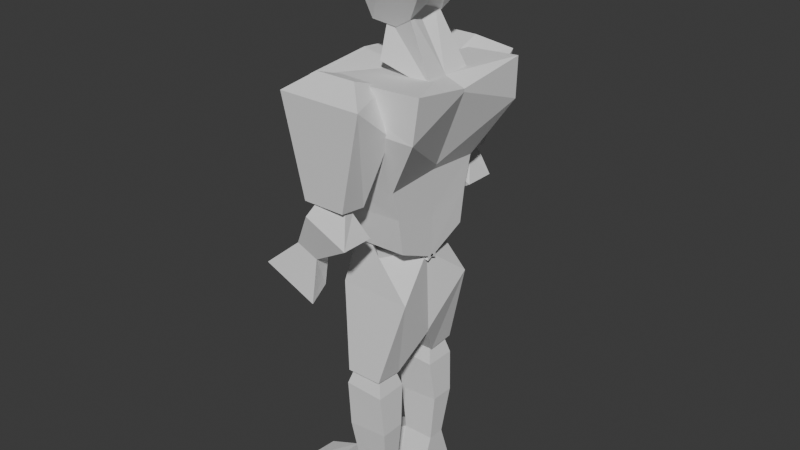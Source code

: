 # Source: Low_Poly_Character.blend11.blend  (saved by Blender 4.1.24; exported with 4.5.12 LTS)
import bpy
from mathutils import Matrix  # noqa: F401  (used for matrix-valued properties, if any)

bpy.ops.wm.read_factory_settings(use_empty=True)
scene = bpy.context.scene
scene.name = 'Scene'

# ---- collections
col_refrences = bpy.data.collections.new('Refrences'); scene.collection.children.link(col_refrences)
col_collection_2 = bpy.data.collections.new('Collection 2'); scene.collection.children.link(col_collection_2)

# ---- world
world_world = bpy.data.worlds.new('World'); scene.world = world_world
world_world.use_nodes = True; world_world.node_tree.nodes.clear()
_N = world_world.node_tree.nodes; _L = world_world.node_tree.links
n0 = _N.new('ShaderNodeOutputWorld'); n0.name = 'World Output'; n0.location = (300, 300)
n1 = _N.new('ShaderNodeBackground'); n1.name = 'Background'; n1.location = (10, 300)
n1.inputs[0].default_value = (0.05088, 0.05088, 0.05088, 1.0)
_L.new(n1.outputs[0], n0.inputs[0])
n0.is_active_output = True
world_world.color = (0.05088, 0.05088, 0.05088)
world_world.use_sun_shadow = False
world_world.sun_shadow_jitter_overblur = 0.0

# ---- meshes
me_cube_002 = bpy.data.meshes.new('Cube.002')
me_cube_002.from_pydata([(0.09936, 0.0, 1.918), (-0.008228, 0.002601, 1.679), (-0.01937, 0.0, 1.939), (-0.1074, 1.249e-33, 1.632), (0.09936, 0.09754, 1.894), (0.04563, 0.06922, 1.663), (-0.01937, 0.09754, 1.914), (-0.1074, 0.04925, 1.634), (0.009598, 0.0, 1.941), (-0.02131, 1.249e-33, 1.624), (-0.02131, 0.04925, 1.626), (0.009598, 0.09754, 1.917), (0.117, 0.0, 1.762), (-0.1181, -0.004601, 1.721), (-0.1239, 0.08903, 1.742), (0.117, 0.1183, 1.762), (0.01475, 0.0, 1.772), (0.1259, 0.0, 1.849), (-0.074, 0.0, 1.882), (-0.074, 0.1078, 1.869), (0.1259, 0.1078, 1.837), (0.02995, 0.0, 1.866), (0.1214, 0.0, 1.806), (-0.1093, 0.0, 1.839), (-0.1093, 0.113, 1.833), (0.1214, 0.113, 1.799), (0.02235, 0.0, 1.819), (0.1126, 0.0, 1.884), (-0.05707, 0.0, 1.915), (-0.05707, 0.1027, 1.896), (0.1126, 0.1027, 1.865), (0.01977, 0.0, 1.904), (-0.1185, 0.0871, 1.759), (-0.1239, 0.06933, 1.742), (-0.03025, 0.1119, 1.753), (0.007182, -0.000467, 1.688), (0.116, 0.001691, 1.504), (-0.02723, 0.004405, 1.678), (-0.07372, 0.0006089, 1.53), (0.02215, -0.06102, 1.702), (0.1368, -0.08721, 1.488), (-0.05408, -0.07971, 1.53), (-0.06068, -0.03672, 1.647), (0.03834, -0.2368, 1.06), (0.008588, -0.2756, 1.146), (0.01256, -0.3107, 1.157), (0.03784, -0.3454, 1.059), (-0.07431, -0.2756, 1.196), (-0.1071, -0.2368, 1.126), (-0.07463, -0.3107, 1.189), (-0.1076, -0.3454, 1.125), (-0.107, -0.2586, 0.9714), (-0.107, -0.3094, 0.9714), (-0.1808, -0.2586, 1.003), (-0.1808, -0.3094, 1.003), (0.06713, 0.003357, 0.646), (0.05735, 0.003394, 0.9307), (-0.01367, -0.1393, 0.9369), (0.09554, -0.1482, 0.8121), (-0.1674, 0.003394, 0.9153), (-0.1338, 0.003357, 0.6948), (-0.1049, -0.1134, 1.019), (-0.1462, -0.1482, 0.8152), (0.01573, -0.08549, 0.5105), (0.01573, -0.1812, 0.5173), (-0.1065, -0.08549, 0.5105), (-0.1065, -0.1812, 0.5173), (0.02078, -0.07102, 0.4589), (-0.008647, -0.1045, 0.5698), (-0.008647, -0.1502, 0.5698), (0.02078, -0.1797, 0.4572), (-0.08213, -0.1045, 0.5698), (-0.1146, -0.07102, 0.465), (-0.08213, -0.1502, 0.5698), (-0.1146, -0.1797, 0.4634), (0.01381, -0.08923, 0.1439), (0.01381, -0.1494, 0.1439), (-0.09453, -0.08923, 0.1439), (-0.09453, -0.1494, 0.1439), (0.1019, -0.2198, 1.382), (0.0194, -0.144, 1.491), (0.0194, -0.2707, 1.537), (0.1019, -0.3508, 1.49), (-0.1176, -0.144, 1.491), (-0.1795, -0.2198, 1.382), (-0.1176, -0.2707, 1.537), (-0.1795, -0.3508, 1.49), (0.02181, -0.2442, 1.157), (0.02181, -0.3328, 1.167), (-0.12, -0.2442, 1.157), (-0.12, -0.3328, 1.167), (-0.1093, -0.1392, 0.9749), (-0.1724, -0.2173, 1.5), (0.07778, -0.1392, 0.9786), (0.2046, -0.226, 1.522), (-0.1633, -6.164e-05, 0.9151), (0.05298, 0.1466, 1.493), (-0.1784, 0.001583, 1.524), (0.07778, 0.01766, 0.9083), (-0.1894, -0.183, 1.197), (0.07778, -0.183, 1.194), (-0.1894, 0.02502, 1.211), (0.07778, 0.02502, 1.207), (-0.1968, -0.2383, 1.389), (0.1935, -0.2383, 1.385), (-0.1968, 0.02502, 1.419), (0.181, 0.01867, 1.476), (0.07778, -0.1571, 1.098), (-0.1711, 2.833e-05, 1.033), (0.07606, 0.02237, 1.046), (-0.1707, -0.1571, 1.09), (0.0194, -0.144, 1.491), (-0.1176, -0.144, 1.491), (-0.1862, -0.2279, 1.501), (0.1916, -0.2208, 1.517), (0.1018, 0.002476, 1.47), (-0.1841, 0.002384, 1.524), (-0.1139, -0.3257, 0.8246), (-0.298, -0.3257, 0.9036), (-0.1365, -0.2449, 0.8494), (-0.2754, -0.2449, 0.9091), (0.02976, -0.172, 0.3144), (-0.1113, -0.172, 0.3021), (-0.1113, -0.0876, 0.3029), (0.02976, -0.0876, 0.3153), (0.0101, -0.1925, 0.02352), (-0.09453, -0.1925, 0.02352), (0.0101, -0.05467, 0.02352), (-0.09453, -0.05467, 0.02352), (-0.1936, -0.1494, 0.1032), (-0.1936, -0.05467, 0.1032), (-0.2084, -0.1925, 0.02352), (-0.2084, -0.05467, 0.02352), (-0.3011, -0.1925, 0.07725), (-0.2959, -0.06964, 0.071), (-0.3011, -0.1925, 0.03093), (-0.2959, -0.06964, 0.02468), (0.0101, -0.05467, 0.02352), (-0.09453, -0.05467, 0.02352), (-0.1936, -0.05467, 0.1032), (-0.2084, -0.05467, 0.02352)], [(10, 11), (111, 112), (138, 137), (140, 139), (138, 140)], [(15, 5, 1, 12), (16, 9, 3, 13), (9, 1, 5, 10), (8, 2, 6, 11), (13, 3, 7, 14, 33), (0, 8, 11, 4), (3, 9, 10, 7), (12, 1, 9, 16), (22, 12, 16, 26), (23, 13, 33, 32, 24), (26, 16, 13, 23), (25, 15, 12, 22), (30, 20, 17, 27), (31, 21, 18, 28), (28, 18, 19, 29), (27, 17, 21, 31), (20, 25, 22, 17), (21, 26, 23, 18), (18, 23, 24, 19), (17, 22, 26, 21), (0, 27, 31, 8), (2, 28, 29, 6), (8, 31, 28, 2), (4, 30, 27, 0), (10, 5, 15, 25, 34), (32, 33, 14), (34, 25, 20, 30, 4, 11), (11, 6, 29, 19, 24, 32, 34), (32, 14, 7, 10, 34), (38, 37, 35, 36), (41, 42, 37, 38), (35, 37, 42, 39), (38, 36, 40, 41), (36, 35, 39, 40), (42, 41, 40, 39), (5, 35, 12, 15), (12, 15, 20, 17), (45, 46, 50, 49), (47, 48, 43, 44), (44, 43, 46, 45), (50, 46, 52, 54), (45, 49, 47, 44), (49, 50, 48, 47), (53, 54, 118, 120), (48, 50, 54, 53), (43, 48, 53, 51), (46, 43, 51, 52), (57, 58, 62, 61), (59, 60, 55, 56), (56, 55, 58, 57), (62, 58, 64, 66), (57, 61, 59, 56), (61, 62, 60, 59), (66, 64, 63, 65), (60, 62, 66, 65), (55, 60, 65, 63), (58, 55, 63, 64), (69, 70, 74, 73), (71, 72, 67, 68), (68, 67, 70, 69), (122, 121, 76, 78), (69, 73, 71, 68), (73, 74, 72, 71), (78, 126, 131, 129), (123, 122, 78, 77), (124, 123, 77, 75), (121, 124, 75, 76), (81, 82, 86, 85), (83, 84, 79, 80), (80, 79, 82, 81), (86, 82, 88, 90), (81, 85, 83, 80), (85, 86, 84, 83), (90, 88, 87, 89), (84, 86, 90, 89), (79, 84, 89, 87), (82, 79, 87, 88), (106, 96, 94, 104), (104, 94, 92, 103), (95, 98, 93, 91), (103, 92, 97, 105), (110, 99, 101, 108), (107, 100, 99, 110), (109, 102, 100, 107), (99, 103, 105, 101), (100, 104, 103, 99), (102, 106, 104, 100), (98, 109, 107, 93), (93, 107, 110, 91), (91, 110, 108, 95), (115, 116, 113, 114), (118, 117, 119, 120), (54, 52, 117, 118), (51, 53, 120, 119), (52, 51, 119, 117), (70, 67, 124, 121), (67, 72, 123, 124), (72, 74, 122, 123), (74, 70, 121, 122), (126, 125, 127, 128), (78, 76, 125, 126), (75, 77, 128, 127), (76, 75, 127, 125), (132, 130, 134, 136), (126, 128, 132, 131), (77, 78, 129, 130), (128, 77, 130, 132), (134, 133, 135, 136), (131, 132, 136, 135), (129, 131, 135, 133), (130, 129, 133, 134), (94, 96, 92)])
_uv = me_cube_002.uv_layers.new(name='UVMap')
_uv.uv.foreach_set('vector', [0.5, 0.125, 0.625, 0.125, 0.625, 0.25, 0.5, 0.25, 0.5, 0.375, 0.625, 0.375, 0.625, 0.5, 0.5, 0.5, 0.75, 0.5, 0.875, 0.5, 0.875, 0.625, 0.75, 0.625, 0.25, 0.5, 0.375, 0.5, 0.375, 0.625, 0.25, 0.625, 0.5, 0.5, 0.625, 0.5, 0.625, 0.625, 0.5, 0.625, 0.5, 0.6029, 0.125, 0.5, 0.25, 0.5, 0.25, 0.625, 0.125, 0.625, 0.625, 0.5, 0.75, 0.5, 0.75, 0.625, 0.625, 0.625, 0.5, 0.25, 0.625, 0.25, 0.625, 0.375, 0.5, 0.375, 0.4684, 0.25, 0.5, 0.25, 0.5, 0.375, 0.4684, 0.375, 0.4684, 0.5, 0.5, 0.5, 0.5, 0.6029, 0.4883, 0.625, 0.4684, 0.625, 0.4684, 0.375, 0.5, 0.375, 0.5, 0.5, 0.4684, 0.5, 0.4684, 0.125, 0.5, 0.125, 0.5, 0.25, 0.4684, 0.25, 0.4059, 0.125, 0.4368, 0.125, 0.4368, 0.25, 0.4059, 0.25, 0.4059, 0.375, 0.4368, 0.375, 0.4368, 0.5, 0.4059, 0.5, 0.4059, 0.5, 0.4368, 0.5, 0.4368, 0.625, 0.4059, 0.625, 0.4059, 0.25, 0.4368, 0.25, 0.4368, 0.375, 0.4059, 0.375, 0.4368, 0.125, 0.4684, 0.125, 0.4684, 0.25, 0.4368, 0.25, 0.4368, 0.375, 0.4684, 0.375, 0.4684, 0.5, 0.4368, 0.5, 0.4368, 0.5, 0.4684, 0.5, 0.4684, 0.625, 0.4368, 0.625, 0.4368, 0.25, 0.4684, 0.25, 0.4684, 0.375, 0.4368, 0.375, 0.375, 0.25, 0.4059, 0.25, 0.4059, 0.375, 0.375, 0.375, 0.375, 0.5, 0.4059, 0.5, 0.4059, 0.625, 0.375, 0.625, 0.375, 0.375, 0.4059, 0.375, 0.4059, 0.5, 0.375, 0.5, 0.375, 0.125, 0.4059, 0.125, 0.4059, 0.25, 0.375, 0.25, 0.75, 0.625, 0.875, 0.625, 0.5, 0.125, 0.4684, 0.125, 0.5108, 0.5315, 0.4883, 0.625, 0.5, 0.6029, 0.5, 0.625, 0.5108, 0.5315, 0.4684, 0.125, 0.4368, 0.125, 0.4059, 0.125, 0.375, 0.125, 0.25, 0.625, 0.25, 0.625, 0.375, 0.625, 0.4059, 0.625, 0.4368, 0.625, 0.4684, 0.625, 0.4883, 0.625, 0.5108, 0.5315, 0.4883, 0.625, 0.5, 0.625, 0.625, 0.625, 0.75, 0.625, 0.5108, 0.5315, 0.375, 0.5, 0.625, 0.5, 0.625, 0.75, 0.375, 0.75, 0.125, 0.625, 0.375, 0.625, 0.375, 0.75, 0.125, 0.75, 0.625, 0.5, 0.875, 0.5, 0.875, 0.625, 0.625, 0.625, 0.375, 0.75, 0.625, 0.75, 0.625, 0.875, 0.375, 0.875, 0.375, 0.25, 0.625, 0.25, 0.625, 0.375, 0.375, 0.375, 0.375, 0.625, 0.125, 0.625, 0.625, 0.875, 0.625, 0.375, 0.0, 0.0, 0.0, 0.0, 0.0, 0.0, 0.0, 0.0, 0.5, 0.25, 0.5, 0.125, 0.4368, 0.125, 0.4368, 0.25, 0.375, 0.0, 0.625, 0.0, 0.625, 0.25, 0.375, 0.25, 0.375, 0.25, 0.625, 0.25, 0.625, 0.5, 0.375, 0.5, 0.375, 0.5, 0.625, 0.5, 0.625, 0.75, 0.375, 0.75, 0.625, 0.25, 0.625, 0.0, 0.625, 0.0, 0.625, 0.25, 0.125, 0.5, 0.375, 0.5, 0.375, 0.75, 0.125, 0.75, 0.625, 0.5, 0.875, 0.5, 0.875, 0.75, 0.625, 0.75, 0.875, 0.75, 0.875, 0.5, 0.875, 0.5, 0.875, 0.75, 0.875, 0.75, 0.875, 0.5, 0.875, 0.5, 0.875, 0.75, 0.625, 0.5, 0.625, 0.25, 0.625, 0.25, 0.625, 0.5, 0.625, 0.75, 0.625, 0.5, 0.625, 0.5, 0.625, 0.75, 0.375, 0.0, 0.625, 0.0, 0.625, 0.25, 0.375, 0.25, 0.375, 0.25, 0.625, 0.25, 0.625, 0.5, 0.375, 0.5, 0.375, 0.5, 0.625, 0.5, 0.625, 0.75, 0.375, 0.75, 0.625, 0.25, 0.625, 0.0, 0.625, 0.0, 0.625, 0.25, 0.125, 0.5, 0.375, 0.5, 0.375, 0.75, 0.125, 0.75, 0.625, 0.5, 0.875, 0.5, 0.875, 0.75, 0.625, 0.75, 0.375, 0.75, 0.625, 0.75, 0.625, 1.0, 0.375, 1.0, 0.875, 0.75, 0.875, 0.5, 0.875, 0.5, 0.875, 0.75, 0.625, 0.5, 0.625, 0.25, 0.625, 0.25, 0.625, 0.5, 0.625, 0.75, 0.625, 0.5, 0.625, 0.5, 0.625, 0.75, 0.375, 0.0, 0.625, 0.0, 0.625, 0.25, 0.375, 0.25, 0.375, 0.25, 0.625, 0.25, 0.625, 0.5, 0.375, 0.5, 0.375, 0.5, 0.625, 0.5, 0.625, 0.75, 0.375, 0.75, 0.625, 0.25, 0.625, 0.0, 0.625, 0.0, 0.625, 0.25, 0.125, 0.5, 0.375, 0.5, 0.375, 0.75, 0.125, 0.75, 0.625, 0.5, 0.875, 0.5, 0.875, 0.75, 0.625, 0.75, 0.625, 0.25, 0.625, 0.25, 0.625, 0.25, 0.625, 0.25, 0.875, 0.75, 0.875, 0.5, 0.875, 0.5, 0.875, 0.75, 0.625, 0.5, 0.625, 0.25, 0.625, 0.25, 0.625, 0.5, 0.625, 0.75, 0.625, 0.5, 0.625, 0.5, 0.625, 0.75, 0.375, 0.0, 0.625, 0.0, 0.625, 0.25, 0.375, 0.25, 0.375, 0.25, 0.625, 0.25, 0.625, 0.5, 0.375, 0.5, 0.375, 0.5, 0.625, 0.5, 0.625, 0.75, 0.375, 0.75, 0.625, 0.25, 0.625, 0.0, 0.625, 0.0, 0.625, 0.25, 0.125, 0.5, 0.375, 0.5, 0.375, 0.75, 0.125, 0.75, 0.625, 0.5, 0.875, 0.5, 0.875, 0.75, 0.625, 0.75, 0.375, 0.75, 0.625, 0.75, 0.625, 1.0, 0.375, 1.0, 0.875, 0.75, 0.875, 0.5, 0.875, 0.5, 0.875, 0.75, 0.625, 0.5, 0.625, 0.25, 0.625, 0.25, 0.625, 0.5, 0.625, 0.75, 0.625, 0.5, 0.625, 0.5, 0.625, 0.75, 0.5617, 0.625, 0.625, 0.625, 0.625, 0.75, 0.5617, 0.75, 0.5617, 0.75, 0.625, 0.75, 0.625, 1.0, 0.5617, 1.0, 0.125, 0.625, 0.375, 0.625, 0.375, 0.75, 0.125, 0.75, 0.5617, 0.0, 0.625, 0.0, 0.625, 0.125, 0.5617, 0.125, 0.4367, 0.0, 0.4983, 0.0, 0.4983, 0.125, 0.4367, 0.125, 0.4367, 0.75, 0.4983, 0.75, 0.4983, 1.0, 0.4367, 1.0, 0.4367, 0.625, 0.4983, 0.625, 0.4983, 0.75, 0.4367, 0.75, 0.4983, 0.0, 0.5617, 0.0, 0.5617, 0.125, 0.4983, 0.125, 0.4983, 0.75, 0.5617, 0.75, 0.5617, 1.0, 0.4983, 1.0, 0.4983, 0.625, 0.5617, 0.625, 0.5617, 0.75, 0.4983, 0.75, 0.375, 0.625, 0.4367, 0.625, 0.4367, 0.75, 0.375, 0.75, 0.375, 0.75, 0.4367, 0.75, 0.4367, 1.0, 0.375, 1.0, 0.375, 0.0, 0.4367, 0.0, 0.4367, 0.125, 0.375, 0.125, 0.625, 0.625, 0.875, 0.625, 0.875, 0.75, 0.625, 0.75, 0.375, 0.75, 0.625, 0.75, 0.625, 1.0, 0.375, 1.0, 0.625, 0.25, 0.625, 0.0, 0.625, 0.0, 0.625, 0.25, 0.625, 0.5, 0.625, 0.25, 0.625, 0.25, 0.625, 0.5, 0.625, 0.75, 0.625, 0.5, 0.625, 0.5, 0.625, 0.75, 0.625, 0.75, 0.625, 0.5, 0.625, 0.5, 0.625, 0.75, 0.625, 0.5, 0.625, 0.25, 0.625, 0.25, 0.625, 0.5, 0.875, 0.75, 0.875, 0.5, 0.875, 0.5, 0.875, 0.75, 0.625, 0.25, 0.625, 0.0, 0.625, 0.0, 0.625, 0.25, 0.375, 0.75, 0.625, 0.75, 0.625, 1.0, 0.375, 1.0, 0.625, 0.25, 0.625, 0.0, 0.625, 0.0, 0.625, 0.25, 0.625, 0.5, 0.625, 0.25, 0.625, 0.25, 0.625, 0.5, 0.625, 0.75, 0.625, 0.5, 0.625, 0.5, 0.625, 0.75, 0.625, 0.25, 0.625, 0.25, 0.625, 0.25, 0.625, 0.25, 0.375, 0.75, 0.375, 1.0, 0.375, 1.0, 0.375, 0.75, 0.875, 0.75, 0.875, 0.5, 0.875, 0.5, 0.875, 0.75, 0.625, 0.25, 0.625, 0.25, 0.625, 0.25, 0.625, 0.25, 0.875, 0.75, 0.875, 0.5, 0.875, 0.5, 0.875, 0.75, 0.375, 0.75, 0.375, 1.0, 0.375, 1.0, 0.375, 0.75, 0.625, 0.25, 0.625, 0.25, 0.625, 0.25, 0.625, 0.25, 0.875, 0.75, 0.875, 0.5, 0.875, 0.5, 0.875, 0.75, 0.625, 0.75, 0.625, 0.625, 0.625, 1.0])
me_cube_002.update()
arm_armature_001 = bpy.data.armatures.new('Armature.001')  # bones are not reproduced

# ---- objects
ob_front_reference = bpy.data.objects.new('Front Reference', None)
ob_side_refrence = bpy.data.objects.new('Side Refrence', None)
ob_torso = bpy.data.objects.new('Torso', me_cube_002)
ob_armature = bpy.data.objects.new('Armature', arm_armature_001)

# ---- transforms, parenting, visibility, modifiers, constraints
ob_front_reference.location = (2.666, 1.594, 0.8105)
ob_front_reference.rotation_euler = (1.571, -0.0, 1.571)
ob_front_reference.empty_display_type = 'IMAGE'
ob_front_reference.empty_display_size = 5.0
ob_front_reference.hide_select = True
ob_side_refrence.location = (-0.6581, -4.467, 0.8105)
ob_side_refrence.rotation_euler = (1.571, -0.0, 0.0)
ob_side_refrence.empty_display_type = 'IMAGE'
ob_side_refrence.empty_display_size = 5.0
ob_side_refrence.hide_select = True
ob_torso.location = (0.0, 0.0, 0.01353)
_m = ob_torso.modifiers.new('Mirror', 'MIRROR')
_m.use_axis = (False, True, False)
ob_armature.location = (0.0, 0.0, 0.7068)

# ---- collection membership
col_refrences.objects.link(ob_front_reference)
col_refrences.objects.link(ob_side_refrence)
col_collection_2.objects.link(ob_torso)
col_collection_2.objects.link(ob_armature)

# ---- scene / render settings (as saved in the file)
scene.frame_start = 1; scene.frame_end = 250; scene.frame_set(150)
scene.render.engine = 'BLENDER_EEVEE_NEXT'
scene.cycles.sampling_pattern = 'TABULATED_SOBOL'
scene.eevee.ray_tracing_options.trace_max_roughness = 0.0
bpy.context.view_layer.update()

# ---- added for rendering (the .blend has no active camera and no usable light): camera, sun
cam_auto = bpy.data.cameras.new('AutoCamera')
cam_auto.lens = 50.0
cam_auto.sensor_width = 36.0
cam_auto.clip_end = 1000.0
ob_auto_camera = bpy.data.objects.new('AutoCamera', cam_auto)
scene.collection.objects.link(ob_auto_camera)
ob_auto_camera.location = (1.89779, -2.3352, 2.55245)
ob_auto_camera.rotation_euler = (1.09748, -7.21219e-08, 0.694738)
scene.camera = ob_auto_camera
light_auto_sun = bpy.data.lights.new('AutoSun', 'SUN')
light_auto_sun.energy = 3.0
light_auto_sun.angle = 0.0523599
ob_auto_sun = bpy.data.objects.new('AutoSun', light_auto_sun)
scene.collection.objects.link(ob_auto_sun)
ob_auto_sun.rotation_euler = (0.872665, 0.174533, 0.523599)
bpy.context.view_layer.update()
